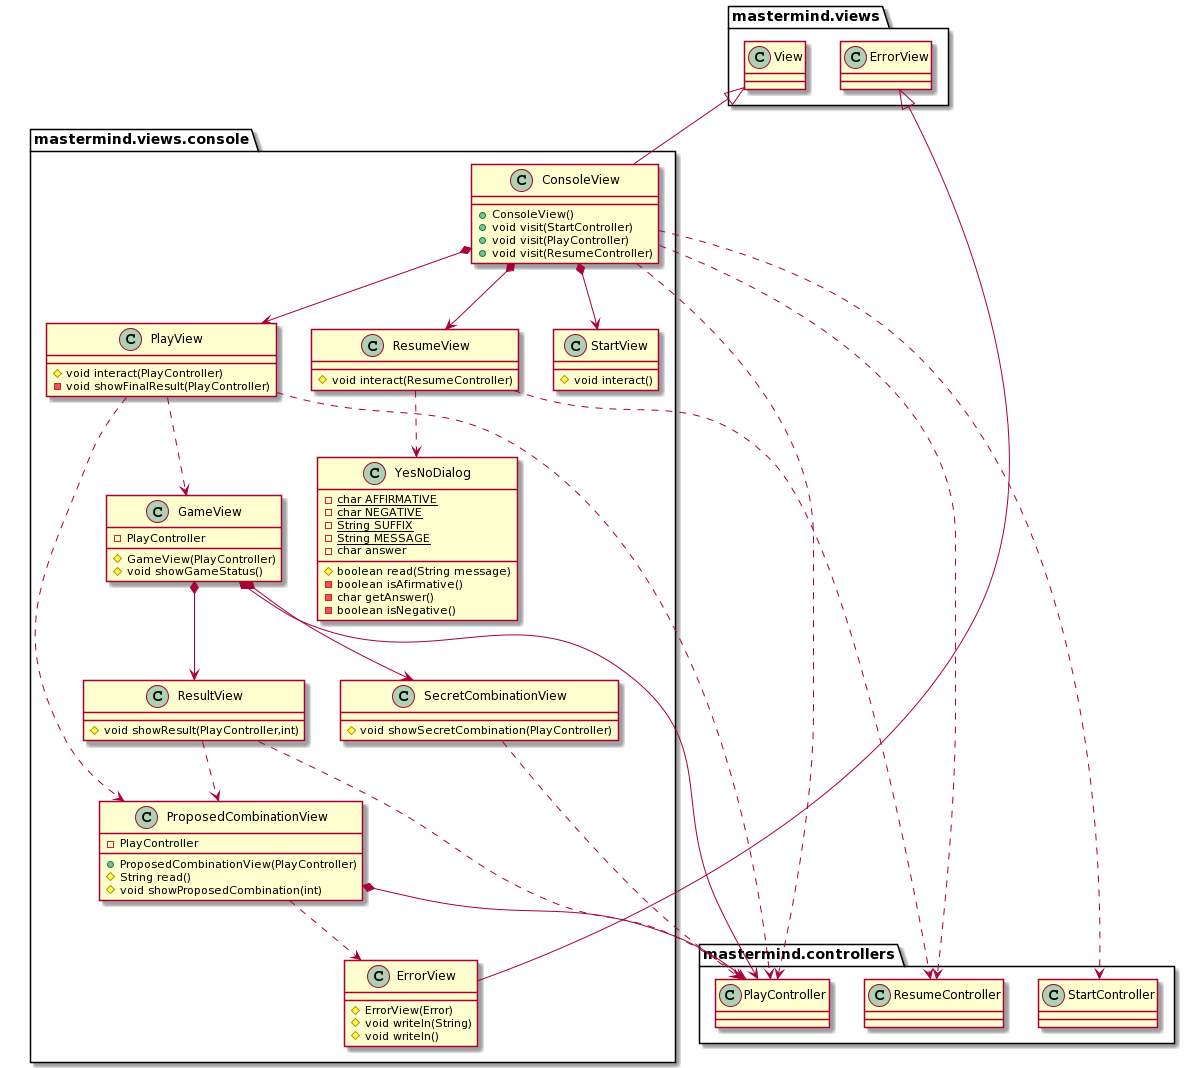

The diagram above was rendered by PlantUML. Its source (embedded in the PNG):
@startuml
class mastermind.views.console.ResultView {
	#void showResult(PlayController,int)
}
class mastermind.views.console.ConsoleView {
	+ConsoleView()
	+void visit(StartController)
	+void visit(PlayController)
	+void visit(ResumeController)
}
class mastermind.views.console.GameView {
	-PlayController
	#GameView(PlayController)
	#void showGameStatus()
}

class mastermind.views.console.StartView {
	#void interact()
}

class mastermind.views.console.ErrorView {
	#ErrorView(Error)
	#void writeln(String)
	#void writeln()
}

class mastermind.views.console.PlayView {
	#void interact(PlayController)
	-void showFinalResult(PlayController)
}

class mastermind.views.console.ResumeView {
	#void interact(ResumeController)
}

class mastermind.views.console.ProposedCombinationView {
	-PlayController
	+ProposedCombinationView(PlayController)
	#String read()
	#void showProposedCombination(int)
}

class mastermind.views.console.SecretCombinationView {
	#void showSecretCombination(PlayController)
}

class mastermind.views.console.YesNoDialog {
	-{static}char AFFIRMATIVE
	-{static}char NEGATIVE
	-{static}String SUFFIX
	-{static}String MESSAGE
	-char answer
	#boolean read(String message)
	-boolean isAfirmative()
	-char getAnswer()
	-boolean isNegative()
}
mastermind.views.console.ConsoleView *-down-> mastermind.views.console.StartView
mastermind.views.console.ConsoleView *-down-> mastermind.views.console.PlayView
mastermind.views.console.ConsoleView *-down-> mastermind.views.console.ResumeView
mastermind.views.console.GameView *-down-> mastermind.views.console.ResultView
mastermind.views.console.GameView *-down-> mastermind.views.console.SecretCombinationView
mastermind.views.console.ProposedCombinationView ..> mastermind.views.console.ErrorView
mastermind.views.View <|-down- mastermind.views.console.ConsoleView
mastermind.views.ErrorView <|-down- mastermind.views.console.ErrorView
mastermind.views.console.PlayView ..> mastermind.views.console.GameView
mastermind.views.console.PlayView ..> mastermind.views.console.ProposedCombinationView
mastermind.views.console.ResultView ..> mastermind.views.console.ProposedCombinationView
mastermind.views.console.ResumeView ..> mastermind.views.console.YesNoDialog
mastermind.views.console.GameView *-down-> mastermind.controllers.PlayController
mastermind.views.console.ProposedCombinationView *-down-> mastermind.controllers.PlayController
mastermind.views.console.SecretCombinationView ..> mastermind.controllers.PlayController
mastermind.views.console.ResultView ..> mastermind.controllers.PlayController
mastermind.views.console.PlayView ..> mastermind.controllers.PlayController
mastermind.views.console.ConsoleView ..> mastermind.controllers.PlayController
mastermind.views.console.ConsoleView ..> mastermind.controllers.StartController
mastermind.views.console.ConsoleView ..> mastermind.controllers.ResumeController
mastermind.views.console.ResumeView ..> mastermind.controllers.ResumeController
@enduml